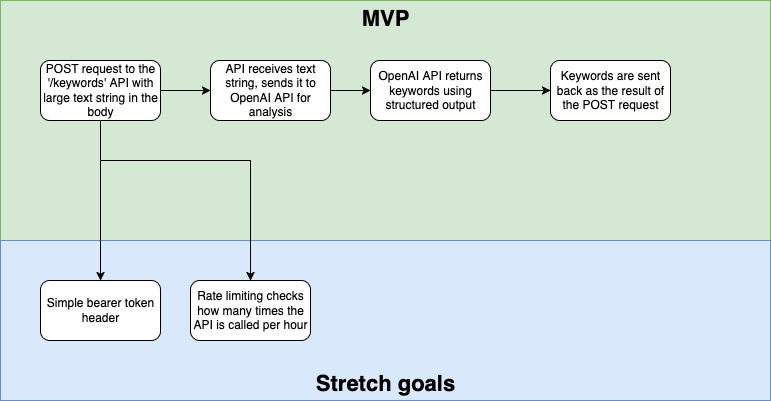

The diagram above was exported from draw.io. Its source (the exported page's mxGraphModel, read from the mxfile embedded in the PNG):
<mxGraphModel dx="1376" dy="799" grid="1" gridSize="10" guides="1" tooltips="1" connect="1" arrows="1" fold="1" page="1" pageScale="1" pageWidth="850" pageHeight="1100" math="0" shadow="0">
  <root>
    <mxCell id="0" />
    <mxCell id="1" parent="0" />
    <mxCell id="CjP13xM7e6sfv52TlpYq-1" value="&lt;b&gt;MVP&lt;/b&gt;" style="rounded=0;whiteSpace=wrap;html=1;fillColor=#d5e8d4;strokeColor=#82b366;verticalAlign=top;fontSize=22;" parent="1" vertex="1">
      <mxGeometry x="40" y="40" width="770" height="240" as="geometry" />
    </mxCell>
    <mxCell id="CjP13xM7e6sfv52TlpYq-2" value="&lt;b&gt;&lt;font style=&quot;font-size: 22px;&quot;&gt;Stretch goals&lt;/font&gt;&lt;/b&gt;" style="rounded=0;whiteSpace=wrap;html=1;fillColor=#dae8fc;strokeColor=#6c8ebf;verticalAlign=bottom;" parent="1" vertex="1">
      <mxGeometry x="40" y="280" width="770" height="160" as="geometry" />
    </mxCell>
    <mxCell id="CjP13xM7e6sfv52TlpYq-5" value="" style="edgeStyle=orthogonalEdgeStyle;rounded=0;orthogonalLoop=1;jettySize=auto;html=1;" parent="1" source="CjP13xM7e6sfv52TlpYq-3" target="CjP13xM7e6sfv52TlpYq-4" edge="1">
      <mxGeometry relative="1" as="geometry" />
    </mxCell>
    <mxCell id="CjP13xM7e6sfv52TlpYq-13" style="edgeStyle=orthogonalEdgeStyle;rounded=0;orthogonalLoop=1;jettySize=auto;html=1;" parent="1" source="CjP13xM7e6sfv52TlpYq-3" target="CjP13xM7e6sfv52TlpYq-12" edge="1">
      <mxGeometry relative="1" as="geometry" />
    </mxCell>
    <mxCell id="CjP13xM7e6sfv52TlpYq-14" style="edgeStyle=orthogonalEdgeStyle;rounded=0;orthogonalLoop=1;jettySize=auto;html=1;" parent="1" source="CjP13xM7e6sfv52TlpYq-3" target="CjP13xM7e6sfv52TlpYq-10" edge="1">
      <mxGeometry relative="1" as="geometry">
        <Array as="points">
          <mxPoint x="140" y="200" />
          <mxPoint x="290" y="200" />
        </Array>
      </mxGeometry>
    </mxCell>
    <mxCell id="CjP13xM7e6sfv52TlpYq-3" value="POST request to the '/keywords' API with large text string in the body" style="rounded=1;whiteSpace=wrap;html=1;" parent="1" vertex="1">
      <mxGeometry x="80" y="100" width="120" height="60" as="geometry" />
    </mxCell>
    <mxCell id="CjP13xM7e6sfv52TlpYq-7" value="" style="edgeStyle=orthogonalEdgeStyle;rounded=0;orthogonalLoop=1;jettySize=auto;html=1;" parent="1" source="CjP13xM7e6sfv52TlpYq-4" target="CjP13xM7e6sfv52TlpYq-6" edge="1">
      <mxGeometry relative="1" as="geometry" />
    </mxCell>
    <mxCell id="CjP13xM7e6sfv52TlpYq-4" value="API receives text string, sends it to OpenAI API for analysis" style="whiteSpace=wrap;html=1;rounded=1;" parent="1" vertex="1">
      <mxGeometry x="250" y="100" width="120" height="60" as="geometry" />
    </mxCell>
    <mxCell id="CjP13xM7e6sfv52TlpYq-9" value="" style="edgeStyle=orthogonalEdgeStyle;rounded=0;orthogonalLoop=1;jettySize=auto;html=1;" parent="1" source="CjP13xM7e6sfv52TlpYq-6" target="CjP13xM7e6sfv52TlpYq-8" edge="1">
      <mxGeometry relative="1" as="geometry" />
    </mxCell>
    <mxCell id="CjP13xM7e6sfv52TlpYq-6" value="OpenAI API returns keywords using structured output" style="whiteSpace=wrap;html=1;rounded=1;" parent="1" vertex="1">
      <mxGeometry x="410" y="100" width="120" height="60" as="geometry" />
    </mxCell>
    <mxCell id="CjP13xM7e6sfv52TlpYq-8" value="Keywords are sent back as the result of the POST request" style="whiteSpace=wrap;html=1;rounded=1;" parent="1" vertex="1">
      <mxGeometry x="590" y="100" width="120" height="60" as="geometry" />
    </mxCell>
    <mxCell id="CjP13xM7e6sfv52TlpYq-10" value="Rate limiting checks how many times the API is called per hour" style="whiteSpace=wrap;html=1;rounded=1;" parent="1" vertex="1">
      <mxGeometry x="230" y="320" width="120" height="60" as="geometry" />
    </mxCell>
    <mxCell id="CjP13xM7e6sfv52TlpYq-12" value="Simple bearer token header" style="rounded=1;whiteSpace=wrap;html=1;" parent="1" vertex="1">
      <mxGeometry x="80" y="320" width="120" height="60" as="geometry" />
    </mxCell>
  </root>
</mxGraphModel>